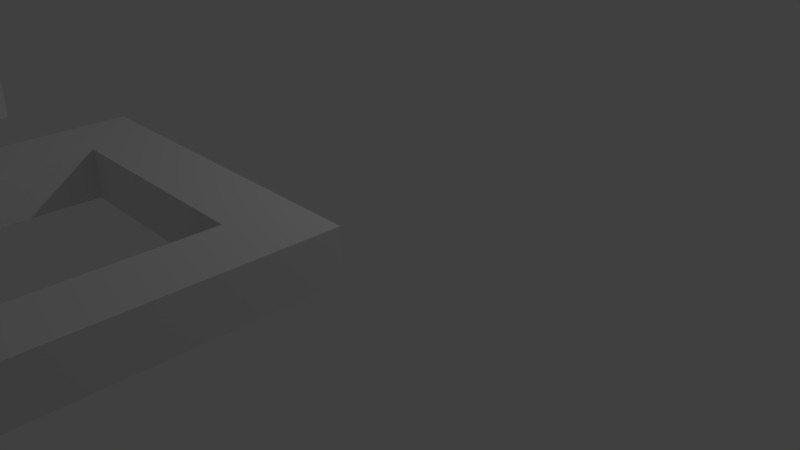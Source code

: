 # Source: ilk3doyunobjeler1.blend  (saved by Blender 2.79.0; exported with 4.5.12 LTS)
import bpy
from mathutils import Matrix  # noqa: F401  (used for matrix-valued properties, if any)

bpy.ops.wm.read_factory_settings(use_empty=True)
scene = bpy.context.scene
scene.name = 'Scene'

# ---- collections
col_collection_1 = bpy.data.collections.new('Collection 1'); scene.collection.children.link(col_collection_1)

# ---- world
world_world = bpy.data.worlds.new('World'); scene.world = world_world
world_world.color = (0.05088, 0.05088, 0.05088)
world_world.use_sun_shadow = False
world_world.sun_shadow_jitter_overblur = 0.0
world_world.cycles.sampling_method = 'MANUAL'

# ---- cameras
cam_camera = bpy.data.cameras.new('Camera')
cam_camera.clip_end = 100.0
cam_camera.lens = 35.0
cam_camera.sensor_width = 32.0
cam_camera.sensor_height = 18.0
cam_camera.ortho_scale = 7.314
cam_camera.dof.focus_distance = 0.0
cam_camera.dof.aperture_fstop = 128.0

# ---- lights
light_lamp = bpy.data.lights.new('Lamp', 'POINT')
light_lamp.transmission_factor = 0.0
light_lamp.cutoff_distance = 30.0
light_lamp.energy = 100.0
light_lamp.shadow_buffer_clip_start = 1.001
light_lamp.shadow_soft_size = 0.1
light_lamp.shadow_maximum_resolution = 0.006
light_lamp.use_absolute_resolution = True

# ---- meshes
me_cube_003 = bpy.data.meshes.new('Cube.003')
me_cube_003.from_pydata([(-1.0, -1.0, -1.0), (-1.0, -1.0, 1.0), (-1.0, 1.0, -1.0), (-1.0, 1.0, 1.0), (1.0, -1.0, -1.0), (1.0, -1.0, 1.0), (1.0, 1.0, -1.0), (1.0, 1.0, 1.0)], [], [(0, 1, 3, 2), (2, 3, 7, 6), (6, 7, 5, 4), (4, 5, 1, 0), (2, 6, 4, 0), (7, 3, 1, 5)])
me_cube_003.use_remesh_preserve_volume = False
me_cube_003.use_remesh_preserve_attributes = False
me_cube_003.use_mirror_vertex_groups = False
me_cube_003.update()
me_cube = bpy.data.meshes.new('Cube')
me_cube.from_pydata([(-1.0, -1.0, -1.0), (-1.0, -1.0, 1.0), (-1.0, 1.0, -1.0), (-1.0, 1.0, 1.0), (1.0, -1.0, -1.0), (1.0, -1.0, 1.0), (1.0, 1.0, -1.0), (1.0, 1.0, 1.0), (0.6265, 1.0, -0.6265), (0.6265, -1.0, -0.6265), (-0.6265, 1.0, -0.6265), (-0.6265, -1.0, -0.6265), (0.6265, 1.0, 0.6265), (0.6265, -1.0, 0.6265), (-0.6265, 1.0, 0.6265), (-0.6265, -1.0, 0.6265)], [], [(0, 1, 3, 2), (2, 3, 14, 10, 8, 6), (6, 7, 5, 4), (4, 5, 13, 9, 11, 0), (2, 6, 4, 0), (7, 3, 1, 5), (13, 12, 8, 9), (14, 15, 11, 10), (6, 8, 12, 14, 3, 7), (0, 11, 15, 13, 5, 1), (9, 8, 10, 11), (15, 14, 12, 13)])
me_cube.use_remesh_preserve_volume = False
me_cube.use_remesh_preserve_attributes = False
me_cube.use_mirror_vertex_groups = False
me_cube.update()

# ---- objects
ob_square = bpy.data.objects.new('square', me_cube_003)
ob_square_panel = bpy.data.objects.new('square_panel', me_cube)
ob_lamp = bpy.data.objects.new('Lamp', light_lamp)
ob_camera = bpy.data.objects.new('Camera', cam_camera)

# ---- transforms, parenting, visibility, modifiers, constraints
ob_square.location = (-2.586, -4.55, 2.495)
ob_square.rotation_euler = (-1.571, -0.0, 0.0)
ob_square.scale = (1.0, -0.1956, 1.0)
ob_square.lineart.crease_threshold = 0.0
ob_square_panel.location = (1.566, -4.613, 2.352)
ob_square_panel.rotation_euler = (-1.571, -0.0, 0.0)
ob_square_panel.scale = (1.596, 0.2272, 1.596)
ob_square_panel.lineart.crease_threshold = 0.0
ob_lamp.location = (4.076, 1.005, 5.904)
ob_lamp.rotation_euler = (0.6503, 0.05522, 1.866)
ob_lamp.lock_rotations_4d = False
ob_lamp.empty_display_type = 'ARROWS'
ob_lamp.color = (0.0, 0.0, 0.0, 0.0)
ob_lamp.lineart.crease_threshold = 0.0
ob_camera.location = (7.481, -6.508, 5.344)
ob_camera.rotation_euler = (1.109, 0.0, 0.8149)
ob_camera.lock_rotations_4d = False
ob_camera.empty_display_type = 'ARROWS'
ob_camera.color = (0.0, 0.0, 0.0, 0.0)
ob_camera.display_type = 'WIRE'
ob_camera.lineart.crease_threshold = 0.0

# ---- collection membership
col_collection_1.objects.link(ob_square)
col_collection_1.objects.link(ob_square_panel)
col_collection_1.objects.link(ob_lamp)
col_collection_1.objects.link(ob_camera)

# ---- scene / render settings (as saved in the file)
scene.camera = ob_camera
scene.frame_start = 1; scene.frame_end = 250; scene.frame_set(1)
scene.render.engine = 'BLENDER_EEVEE_NEXT'
scene.render.resolution_percentage = 50
scene.render.dither_intensity = 0.0
scene.cycles.use_denoising = False
scene.cycles.samples = 128
scene.cycles.sampling_pattern = 'TABULATED_SOBOL'
scene.cycles.use_adaptive_sampling = False
scene.cycles.use_light_tree = False
scene.cycles.blur_glossy = 0.0
scene.cycles.sample_clamp_indirect = 0.0
scene.view_settings.view_transform = 'Standard'
bpy.context.view_layer.update()
